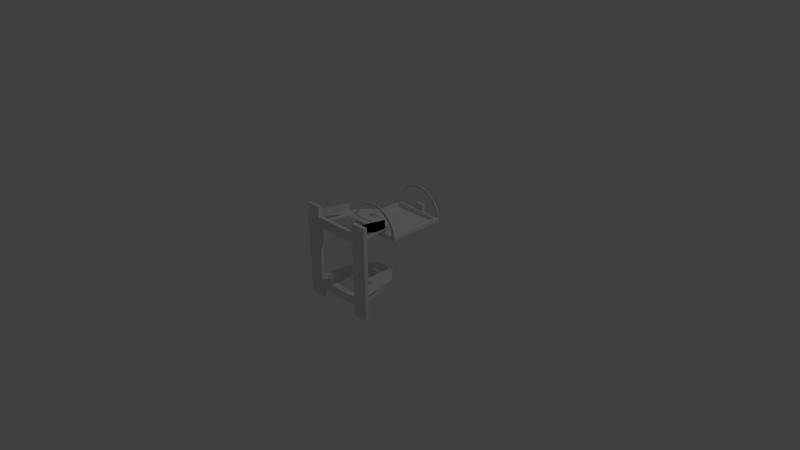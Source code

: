 # Source: Challenge_ICRA_2016.blend  (saved by Blender 2.69.0; exported with 4.5.12 LTS)
import bpy
from mathutils import Matrix  # noqa: F401  (used for matrix-valued properties, if any)

bpy.ops.wm.read_factory_settings(use_empty=True)
scene = bpy.context.scene
scene.name = 'Scene'

# ---- collections
col_collection_1 = bpy.data.collections.new('Collection 1'); scene.collection.children.link(col_collection_1)

# ---- world
world_world = bpy.data.worlds.new('World'); scene.world = world_world
world_world.color = (0.05088, 0.05088, 0.05088)
world_world.use_sun_shadow = False
world_world.sun_shadow_jitter_overblur = 0.0
world_world.cycles.sampling_method = 'MANUAL'
world_world.cycles.sample_map_resolution = 256

# ---- cameras
cam_camera = bpy.data.cameras.new('Camera')
cam_camera.clip_end = 100.0
cam_camera.lens = 35.0
cam_camera.sensor_width = 32.0
cam_camera.sensor_height = 18.0
cam_camera.ortho_scale = 7.314
cam_camera.dof.focus_distance = 0.0
cam_camera.dof.aperture_fstop = 128.0

# ---- lights
light_lamp = bpy.data.lights.new('Lamp', 'POINT')
light_lamp.transmission_factor = 0.0
light_lamp.cutoff_distance = 30.0
light_lamp.energy = 100.0
light_lamp.shadow_buffer_clip_start = 1.001
light_lamp.shadow_soft_size = 0.1
light_lamp.shadow_maximum_resolution = 0.006
light_lamp.use_absolute_resolution = True
light_lamp.cycles.use_multiple_importance_sampling = False

# ---- meshes
me_cube_006 = bpy.data.meshes.new('Cube.006')
me_cube_006.from_pydata([(0.6609, 0.1237, -126.7), (0.646, 0.1237, -126.7), (0.646, -0.1354, -126.7), (0.6609, -0.1401, -126.7), (0.6609, 0.0239, -142.2), (0.6609, 0.1212, -141.3), (0.6609, 0.1237, -141.4), (0.646, 0.1237, -141.4), (0.646, 0.02656, -142.3), (0.646, 0.1208, -141.4), (0.646, 0.1189, -141.4), (0.646, 0.1189, -141.4), (0.646, -0.9396, -140.6), (0.6609, -0.9396, -140.5), (0.6609, 0.1214, -141.4), (0.6609, -0.9396, -151.5), (0.646, -0.9396, -151.6), (0.6543, 0.1189, -141.4), (0.6517, 0.121, -141.4), (-0.6616, 0.2602, -125.7), (-0.685, 0.2602, -125.7), (-0.685, -0.03588, -125.7), (-0.6616, -0.04124, -125.7), (-0.6616, 0.1462, -145.4), (-0.6616, 0.2573, -144.2), (-0.6616, 0.2602, -144.3), (-0.685, 0.2602, -144.3), (-0.685, 0.1492, -145.5), (-0.685, 0.2569, -144.3), (-0.685, 0.2548, -144.3), (-0.685, 0.2548, -144.4), (-0.685, -0.955, -143.3), (-0.6616, -0.955, -143.2), (-0.6616, 0.2576, -144.3), (-0.6616, -0.955, -157.2), (-0.685, -0.955, -157.3), (-0.672, 0.2548, -144.3), (-0.6761, 0.2571, -144.3), (-0.684, 0.1995, 0.6723), (-0.6606, 0.1995, 0.6723), (-0.6606, -0.0966, 0.6723), (-0.684, -0.102, 0.6723), (-0.684, 0.08544, 20.35), (-0.684, 0.1966, 19.16), (-0.684, 0.1995, 19.25), (-0.6606, 0.1995, 19.25), (-0.6606, 0.08848, 20.46), (-0.6606, 0.1962, 19.25), (-0.6606, 0.1941, 19.25), (-0.6606, 0.1941, 19.33), (-0.6606, -1.016, 18.24), (-0.684, -1.016, 18.14), (-0.684, 0.1968, 19.25), (-0.684, -1.016, 32.11), (-0.6606, -1.016, 32.25), (-0.6736, 0.1941, 19.25), (-0.6695, 0.1964, 19.25), (0.6727, 0.192, 0.6724), (0.6961, 0.192, 0.6724), (0.6961, -0.1041, 0.6724), (0.6727, -0.1095, 0.6724), (0.6727, 0.07794, 20.35), (0.6727, 0.1891, 19.16), (0.6727, 0.192, 19.25), (0.6961, 0.192, 19.25), (0.6961, 0.08098, 20.46), (0.6961, 0.1887, 19.25), (0.6961, 0.1866, 19.25), (0.6961, 0.1866, 19.33), (0.6961, -1.023, 18.24), (0.6727, -1.023, 18.14), (0.6727, 0.1893, 19.25), (0.6727, -1.023, 32.11), (0.6961, -1.023, 32.25), (0.6831, 0.1866, 19.25), (0.6872, 0.1889, 19.25), (0.6727, 0.192, 0.6724), (0.6961, 0.192, 0.6724), (0.6961, -0.1041, 0.6724), (0.6727, -0.1095, 0.6724), (0.6727, 0.07794, 20.35), (0.6727, 0.1891, 19.16), (0.6727, 0.192, 19.25), (0.6961, 0.192, 19.25), (0.6961, 0.08098, 20.46), (0.6961, 0.1887, 19.25), (0.6961, 0.1866, 19.25), (0.6961, 0.1866, 19.33), (0.6961, -1.023, 18.24), (0.6727, -1.023, 18.14), (0.6727, 0.1893, 19.25), (0.6727, -1.023, 32.11), (0.6961, -1.023, 32.25), (0.6831, 0.1866, 19.25), (0.6872, 0.1889, 19.25), (-1.047, -1.039, -163.1), (-1.047, -1.039, 38.59), (-1.047, -0.9126, 38.59), (-1.047, -0.9126, -163.1), (-0.6238, -1.039, 17.56), (-0.6238, -1.039, -141.9), (-0.6238, -1.039, 38.59), (-0.6238, -0.9126, 38.59), (-0.6238, -0.9126, 17.56), (-0.6238, -0.9126, -163.1), (-0.6238, -1.039, -163.1), (-0.6223, -1.039, -2.434), (-0.4638, -1.039, -2.434), (0.6528, -1.039, -141.9), (0.5103, -1.039, -124.1), (-0.6223, -1.039, -124.1), (0.6528, -0.9126, 17.56), (0.4647, -0.9126, -2.434), (-0.6223, -0.9126, -118.0), (-0.6223, -0.9126, -2.434), (-0.6238, -0.9126, -141.9), (0.6528, -0.9126, -141.9), (0.6543, -1.039, -124.1), (1.081, -1.039, -163.1), (0.6543, -1.039, -117.9), (-0.4352, -1.039, -2.434), (0.6528, -1.039, 17.56), (0.4927, -0.9126, -2.434), (-0.6223, -0.9126, -124.1), (-0.4814, -0.9126, -124.1), (0.6528, -0.9126, -124.1), (0.6528, -0.9126, -163.1), (0.6528, -1.039, -163.1), (0.6543, -1.039, -2.434), (0.6528, -1.039, 38.59), (0.6528, -0.9126, 38.59), (0.6528, -0.9126, -2.434), (1.081, -0.9126, 38.59), (1.081, -0.9126, -163.1), (0.6543, -0.9126, -2.434), (0.6543, -0.9126, -124.1), (1.081, -1.039, 38.59), (-0.2765, 0.9766, -125.3), (0.2218, 0.9766, -125.3), (0.2218, 0.9766, -127.3), (-0.2765, 0.9766, -127.3), (-0.4127, 0.82, -127.3), (-0.4127, 0.82, -125.3), (0.5714, 0.5749, -125.3), (0.5714, 0.5749, -127.3), (-0.6321, 0.5678, -127.3), (-0.6321, 0.5678, -125.3), (0.5765, 0.5691, -125.3), (0.04357, 0.6722, -125.3), (0.01414, 0.6803, -125.3), (0.04357, 0.6722, -127.3), (0.01414, 0.6803, -127.3), (-0.6698, 0.5246, -127.3), (-0.6698, 0.5246, -125.3), (-0.2212, 0.5985, -125.3), (-0.2179, 0.6158, -125.3), (-0.2212, 0.5985, -127.3), (-0.2179, 0.6158, -127.3), (0.5765, 0.5691, -127.3), (0.6324, 0.3642, -125.3), (0.6444, 0.274, -125.3), (0.06936, 0.6611, -125.3), (-0.01779, 0.6854, -125.3), (-0.01779, 0.6854, -127.3), (0.06936, 0.6611, -127.3), (-0.08337, -0.0327, -127.3), (-0.0316, -0.0327, -127.3), (-0.6785, 0.5145, -125.3), (-0.6785, 0.5145, -127.3), (-0.08337, -0.0327, -125.3), (-0.0316, -0.0327, -125.3), (-0.2083, 0.6324, -125.3), (-0.2179, 0.5812, -125.3), (-0.2179, 0.5812, -127.3), (-0.2083, 0.6324, -127.3), (0.6324, 0.3642, -127.3), (0.6444, 0.274, -127.3), (0.7953, -0.8596, -127.3), (0.1063, 0.6324, -125.3), (0.09053, 0.6477, -125.3), (-0.05099, 0.6871, -125.3), (-0.05099, 0.6871, -127.3), (0.09053, 0.6477, -127.3), (-0.7128, 0.345, -127.3), (-0.2906, -0.0327, -127.3), (0.521, -0.5853, -127.3), (0.3707, -0.0327, -127.3), (0.4556, -0.3511, -127.3), (-0.7014, 0.4307, -125.3), (-0.7128, 0.345, -125.3), (-0.7014, 0.4307, -127.3), (0.5253, -0.5896, -125.3), (0.7953, -0.8596, -125.3), (0.3707, -0.0327, -125.3), (0.3891, -0.1014, -125.3), (-0.2906, -0.0327, -125.3), (-0.1925, 0.6477, -125.3), (-0.2083, 0.5646, -125.3), (-0.2083, 0.5646, -127.3), (-0.1925, 0.6477, -127.3), (0.01414, 0.5166, -127.3), (-0.01779, 0.5116, -127.3), (0.7966, -0.8689, -125.3), (0.1159, 0.6158, -125.3), (0.1063, 0.6324, -127.3), (-0.0842, 0.6854, -125.3), (-0.0842, 0.6854, -127.3), (-0.5129, -0.0327, -127.3), (-0.895, -1.023, -127.3), (-0.6263, -0.4147, -127.3), (0.5855, -0.8163, -127.3), (0.5855, -0.8163, -127.3), (0.8171, -1.023, -127.3), (-0.2028, -0.8038, -127.3), (-0.7392, -0.7855, -127.3), (-0.1456, 0.5248, -127.3), (-0.1161, 0.5166, -127.3), (0.5293, -0.6149, -127.3), (0.7966, -0.8689, -127.3), (-0.895, -1.023, -125.3), (-0.0842, 0.5116, -125.3), (-0.1161, 0.5166, -125.3), (0.5335, -0.619, -125.3), (0.8171, -1.023, -125.3), (0.5875, -0.8181, -125.3), (-0.5129, -0.0327, -125.3), (-0.6655, -0.5468, -125.3), (0.08921, -0.8102, -125.3), (-0.7371, -0.782, -125.3), (-0.1714, 0.6611, -125.3), (-0.1925, 0.5492, -125.3), (-0.1925, 0.5492, -127.3), (-0.1714, 0.6611, -127.3), (0.04357, 0.5248, -127.3), (-0.05099, 0.5099, -127.3), (-0.01779, 0.5116, -125.3), (0.01414, 0.5166, -125.3), (0.1192, 0.5985, -125.3), (0.1159, 0.6158, -127.3), (-0.1161, 0.6803, -125.3), (-0.1161, 0.6803, -127.3), (-0.0842, 0.5116, -127.3), (-0.1714, 0.5358, -127.3), (-0.1456, 0.5248, -125.3), (-0.05099, 0.5099, -125.3), (0.5891, -0.8181, -125.3), (-0.1456, 0.6722, -125.3), (-0.1714, 0.5358, -125.3), (-0.1456, 0.6722, -127.3), (0.06936, 0.5358, -127.3), (0.04357, 0.5248, -125.3), (0.1159, 0.5812, -125.3), (0.1192, 0.5985, -127.3), (0.09053, 0.5492, -127.3), (0.06936, 0.5358, -125.3), (0.1063, 0.5646, -125.3), (0.1159, 0.5812, -127.3), (0.1063, 0.5646, -127.3), (0.09053, 0.5492, -125.3), (-0.2356, 1.0, 1.0), (0.2627, 1.0, 1.0), (0.2627, 1.0, -1.0), (-0.2356, 1.0, -1.0), (-0.3718, 0.8435, -1.0), (-0.3718, 0.8435, 1.0), (0.6123, 0.5983, 1.0), (0.6123, 0.5983, -1.0), (-0.5913, 0.5913, -1.0), (-0.5913, 0.5913, 1.0), (0.6173, 0.5925, 1.0), (0.09321, 0.5989, 1.0), (0.6853, 0.2974, 1.0), (0.6853, 0.2974, -1.0), (0.09321, 0.5989, -1.0), (-0.6289, 0.548, -1.0), (-0.6289, 0.548, 1.0), (-0.1941, 0.5189, 1.0), (-0.1974, 0.5362, 1.0), (-0.1941, 0.5189, -1.0), (-0.1974, 0.5362, -1.0), (0.6173, 0.5925, -1.0), (0.6733, 0.3877, 1.0), (0.1144, 0.5855, 1.0), (0.06741, 0.6099, 1.0), (0.06741, 0.6099, -1.0), (0.6733, 0.3877, -1.0), (0.1144, 0.5855, -1.0), (-0.1116, 0.05635, -1.0), (-0.05855, 0.05855, -1.0), (-0.6377, 0.538, 1.0), (-0.6377, 0.538, -1.0), (-0.03008, -0.02107, 1.0), (0.01903, -0.01903, 1.0), (-0.1941, 0.5535, 1.0), (-0.1844, 0.5023, 1.0), (-0.1844, 0.5023, -1.0), (-0.1941, 0.5535, -1.0), (0.8362, -0.8362, -1.0), (0.1301, 0.5701, 1.0), (0.03798, 0.6181, 1.0), (0.03798, 0.6181, -1.0), (0.1301, 0.5701, -1.0), (-0.672, 0.3684, -1.0), (-0.3137, 0.04795, -1.0), (-0.1687, 0.487, -1.0), (0.1501, 0.06722, -1.0), (-0.1781, 0.4962, -1.0), (-0.6606, 0.4541, 1.0), (-0.672, 0.3684, 1.0), (-0.6606, 0.4541, -1.0), (0.2096, -0.01111, 1.0), (-0.1687, 0.487, 1.0), (-0.1781, 0.4962, 1.0), (-0.2273, -0.02927, 1.0), (-0.1844, 0.5701, 1.0), (-0.1844, 0.5701, -1.0), (0.5991, -0.4691, -1.0), (0.4308, 0.07889, -1.0), (0.2501, 0.07138, -1.0), (0.006054, 0.4493, -1.0), (0.01757, 0.4511, -1.0), (0.4936, -0.131, -1.0), (0.8362, -0.8362, 1.0), (0.8374, -0.8455, 1.0), (0.1398, 0.5535, 1.0), (0.006054, 0.6231, 1.0), (0.006054, 0.6231, -1.0), (0.1398, 0.5535, -1.0), (0.5224, -0.6998, -1.0), (0.858, -1.0, -1.0), (-0.8541, -1.0, -1.0), (-0.4523, 0.04219, -1.0), (-0.5694, -0.401, -1.0), (0.004138, -0.7131, -1.0), (-0.6556, -0.718, -1.0), (-0.1475, 0.4736, -1.0), (0.1574, 0.06753, -1.0), (-0.8541, -1.0, 1.0), (0.2163, -0.01084, 1.0), (-0.1475, 0.4736, 1.0), (0.858, -1.0, 1.0), (0.5243, -0.7015, 1.0), (-0.3365, -0.0338, 1.0), (0.2962, -0.7074, 1.0), (-0.4726, -0.03481, 1.0), (-0.6536, -0.7144, 1.0), (-0.6048, -0.5347, 1.0), (-0.1687, 0.5855, 1.0), (-0.1687, 0.5855, -1.0), (0.01757, 0.4511, 1.0), (0.03798, 0.4544, -1.0), (0.6076, -0.4963, -1.0), (0.2265, 0.0704, -1.0), (-0.02715, 0.4476, -1.0), (0.8374, -0.8455, -1.0), (0.6052, -0.4785, 1.0), (0.006054, 0.4493, 1.0), (0.3009, -0.007319, 1.0), (0.4561, -0.0008696, 1.0), (0.6627, -0.6627, 1.0), (0.6701, -0.6865, 1.0), (0.1431, 0.5362, 1.0), (-0.02715, 0.6248, 1.0), (-0.02715, 0.6248, -1.0), (0.1431, 0.5362, -1.0), (0.67, -0.6961, -1.0), (0.6656, -0.6822, -1.0), (-0.1217, 0.4626, -1.0), (0.1693, 0.06802, -1.0), (0.2271, -0.01039, 1.0), (-0.1217, 0.4626, 1.0), (0.6736, -0.6977, 1.0), (-0.1475, 0.5989, 1.0), (-0.1475, 0.5989, -1.0), (0.06741, 0.4626, -1.0), (0.6145, -0.5183, -1.0), (0.2045, 0.06949, -1.0), (-0.06036, 0.4493, -1.0), (-0.02715, 0.4476, 1.0), (0.6581, -0.6581, -1.0), (0.6135, -0.5051, 1.0), (0.03798, 0.4544, 1.0), (0.2794, -0.008214, 1.0), (0.6336, -0.5694, 1.0), (0.1398, 0.5189, 1.0), (-0.06036, 0.6231, 1.0), (-0.06036, 0.6231, -1.0), (0.1398, 0.5189, -1.0), (-0.09229, 0.4544, -1.0), (0.1852, 0.06868, -1.0), (-0.09229, 0.4544, 1.0), (0.2416, -0.009783, 1.0), (-0.1217, 0.6099, 1.0), (-0.1217, 0.6099, -1.0), (0.09321, 0.4736, -1.0), (0.06741, 0.4626, 1.0), (0.6198, -0.5355, -1.0), (-0.06036, 0.4493, 1.0), (0.6282, -0.5623, -1.0), (0.6202, -0.5265, 1.0), (0.2593, -0.009048, 1.0), (0.632, -0.5643, 1.0), (0.1301, 0.5023, 1.0), (-0.09229, 0.6181, 1.0), (-0.09229, 0.6181, -1.0), (0.1301, 0.5023, -1.0), (0.1144, 0.487, -1.0), (0.09321, 0.4736, 1.0), (0.6238, -0.5483, -1.0), (0.6266, -0.5571, -1.0), (0.6254, -0.5432, 1.0), (0.6293, -0.5557, 1.0), (0.1144, 0.487, 1.0), (-0.4523, 0.04219, 0.7013), (0.4308, 0.07889, 0.7013)], [], [(0, 1, 2, 3), (1, 0, 6, 7), (15, 13, 12, 16), (16, 12, 2, 8), (9, 1, 7), (8, 10, 11), (8, 2, 1, 10), (1, 9, 10), (3, 13, 15, 4), (6, 0, 5, 14), (0, 3, 4, 5), (3, 2, 12, 13), (4, 16, 8, 5), (4, 15, 16), (17, 18, 5), (5, 8, 17), (8, 11, 17), (14, 5, 18), (9, 18, 17, 10), (9, 7, 6, 18), (6, 14, 18), (17, 11, 10), (19, 20, 21, 22), (20, 19, 25, 26), (34, 32, 31, 35), (35, 31, 21, 27), (28, 20, 26), (27, 29, 30), (27, 21, 20, 29), (20, 28, 29), (22, 32, 34, 23), (25, 19, 24, 33), (19, 22, 23, 24), (22, 21, 31, 32), (23, 35, 27, 24), (23, 34, 35), (36, 37, 24), (24, 27, 36), (27, 30, 36), (33, 24, 37), (28, 37, 36, 29), (28, 26, 25, 37), (25, 33, 37), (36, 30, 29), (38, 39, 40, 41), (39, 38, 44, 45), (53, 51, 50, 54), (54, 50, 40, 46), (47, 39, 45), (46, 48, 49), (46, 40, 39, 48), (39, 47, 48), (41, 51, 53, 42), (44, 38, 43, 52), (38, 41, 42, 43), (41, 40, 50, 51), (42, 54, 46, 43), (42, 53, 54), (55, 56, 43), (43, 46, 55), (46, 49, 55), (52, 43, 56), (47, 56, 55, 48), (47, 45, 44, 56), (44, 52, 56), (55, 49, 48), (57, 58, 59, 60), (58, 57, 63, 64), (72, 70, 69, 73), (73, 69, 59, 65), (66, 58, 64), (65, 67, 68), (65, 59, 58, 67), (58, 66, 67), (60, 70, 72, 61), (63, 57, 62, 71), (57, 60, 61, 62), (60, 59, 69, 70), (61, 73, 65, 62), (61, 72, 73), (74, 75, 62), (62, 65, 74), (65, 68, 74), (71, 62, 75), (66, 75, 74, 67), (66, 64, 63, 75), (63, 71, 75), (74, 68, 67), (76, 77, 78, 79), (77, 76, 82, 83), (91, 89, 88, 92), (92, 88, 78, 84), (85, 77, 83), (84, 86, 87), (84, 78, 77, 86), (77, 85, 86), (79, 89, 91, 80), (82, 76, 81, 90), (76, 79, 80, 81), (79, 78, 88, 89), (80, 92, 84, 81), (80, 91, 92), (93, 94, 81), (81, 84, 93), (84, 87, 93), (90, 81, 94), (85, 94, 93, 86), (85, 83, 82, 94), (82, 90, 94), (93, 87, 86), (95, 96, 97, 98), (103, 114, 113, 98), (103, 111, 112, 114), (122, 111, 131), (116, 115, 124, 125), (115, 98, 113, 123), (123, 124, 115), (112, 111, 122), (133, 135, 134, 132), (133, 116, 125, 135), (131, 111, 132, 134), (115, 104, 98), (133, 126, 116), (97, 102, 103, 98), (111, 130, 132), (133, 132, 136, 118), (118, 128, 119), (118, 121, 128), (121, 99, 120, 128), (136, 129, 121, 118), (100, 110, 106, 99), (100, 108, 109, 110), (106, 107, 99), (120, 99, 107), (118, 119, 117), (117, 109, 108, 118), (95, 100, 99, 96), (108, 127, 118), (95, 105, 100), (101, 96, 99), (118, 127, 126, 133), (105, 95, 98, 104), (129, 136, 132, 130), (101, 102, 97, 96), (99, 103, 102, 101), (111, 121, 129, 130), (103, 99, 121, 111), (104, 115, 100, 105), (127, 108, 116, 126), (115, 116, 108, 100), (113, 114, 110, 123), (114, 106, 110), (135, 117, 119, 128), (128, 134, 135), (109, 135, 125, 124), (124, 123, 110, 109), (109, 117, 135), (120, 112, 122, 131), (107, 114, 112, 120), (134, 128, 120, 131), (107, 106, 114), (137, 138, 139, 140), (208, 212, 223, 219), (141, 140, 139, 144), (144, 158, 175, 176), (240, 248, 141), (141, 206, 240), (141, 181, 206), (141, 163, 181), (141, 151, 163), (141, 144, 150, 151), (248, 232, 141), (144, 164, 150), (144, 182, 164), (144, 204, 182), (144, 238, 204), (144, 252, 238), (144, 256, 252), (144, 257, 256), (144, 253, 257), (144, 249, 253), (144, 233, 249), (144, 200, 233), (176, 201, 200, 144), (232, 199, 141), (176, 234, 201), (176, 241, 234), (176, 216, 241), (176, 145, 215, 216), (199, 174, 141), (145, 242, 215), (145, 231, 242), (145, 198, 231), (145, 173, 198), (174, 157, 141), (156, 145, 141, 157), (145, 156, 173), (185, 187, 186, 176), (166, 145, 176, 186), (176, 177, 185), (177, 218, 217, 185), (145, 166, 165, 152), (190, 168, 152, 183), (218, 212, 211, 217), (183, 152, 165, 184), (208, 214, 213), (208, 207, 209, 214), (210, 212, 208, 213), (210, 211, 212), (208, 183, 207), (183, 184, 207), (138, 137, 142, 143), (159, 147, 143, 160), (221, 243, 146), (146, 160, 220, 221), (243, 247, 146), (160, 244, 220), (160, 235, 244), (160, 236, 235), (160, 250, 236), (160, 254, 250), (160, 258, 254), (160, 255, 258), (160, 251, 255), (160, 237, 251), (160, 203, 237), (160, 178, 203), (143, 179, 178, 160), (247, 230, 146), (143, 161, 179), (143, 148, 161), (142, 149, 148, 143), (230, 197, 146), (142, 162, 149), (142, 180, 162), (142, 205, 180), (142, 239, 205), (142, 246, 239), (142, 229, 246), (142, 196, 229), (142, 171, 196), (197, 172, 146), (142, 155, 171), (142, 146, 154, 155), (172, 154, 146), (193, 194, 191, 160), (160, 146, 170, 193), (191, 192, 160), (192, 191, 222, 202), (146, 153, 169, 170), (153, 167, 188, 189), (202, 245, 224, 223), (202, 222, 245), (169, 153, 189, 195), (219, 228, 226, 225), (219, 223, 224, 227), (225, 189, 219), (225, 195, 189), (219, 227, 228), (159, 175, 158, 147), (190, 188, 167, 168), (144, 138, 143, 147), (144, 139, 138), (147, 158, 144), (142, 141, 145, 146), (145, 152, 153, 146), (137, 140, 141, 142), (152, 168, 167, 153), (177, 160, 192, 202), (176, 159, 160, 177), (202, 223, 218, 177), (223, 212, 218), (176, 175, 159), (183, 219, 189, 188), (183, 208, 219), (188, 190, 183), (181, 163, 162, 180), (163, 151, 149, 162), (151, 150, 148, 149), (150, 164, 161, 148), (164, 182, 179, 161), (182, 204, 178, 179), (204, 238, 203, 178), (238, 252, 237, 203), (256, 251, 237, 252), (255, 251, 256, 257), (258, 255, 257, 253), (249, 254, 258, 253), (233, 250, 254, 249), (200, 236, 250, 233), (201, 235, 236, 200), (234, 244, 235, 201), (241, 220, 244, 234), (216, 221, 220, 241), (215, 243, 221, 216), (242, 247, 243, 215), (231, 230, 247, 242), (198, 197, 230, 231), (173, 172, 197, 198), (156, 154, 172, 173), (157, 155, 154, 156), (174, 171, 155, 157), (174, 199, 196, 171), (199, 232, 229, 196), (232, 248, 246, 229), (248, 240, 239, 246), (180, 205, 206, 181), (240, 206, 205, 239), (209, 225, 226, 214), (209, 207, 225), (226, 228, 214), (169, 184, 165, 166), (166, 193, 170, 169), (195, 207, 184, 169), (166, 186, 193), (195, 225, 207), (194, 186, 187, 191), (191, 185, 217, 211), (191, 187, 185), (211, 210, 222, 191), (194, 193, 186), (210, 245, 222), (213, 227, 224, 210), (224, 245, 210), (213, 214, 228, 227), (259, 260, 261, 262), (330, 329, 340, 337), (263, 262, 261, 266), (266, 280, 285, 272), (278, 267, 263, 279), (263, 315, 296), (263, 348, 315), (263, 373, 348), (263, 393, 373), (263, 404, 393), (263, 386, 404), (263, 363, 386), (263, 326, 363), (263, 300, 326), (263, 284, 300), (263, 273, 284), (266, 272, 273, 263), (272, 301, 286), (272, 327, 301), (272, 364, 327), (272, 387, 364), (272, 405, 387), (272, 406, 405), (272, 394, 406), (272, 374, 394), (272, 350, 374), (263, 296, 279), (278, 295, 267), (272, 320, 350), (295, 306, 267), (272, 286, 273), (376, 377, 353, 352), (297, 375, 351), (389, 388, 377, 376), (297, 396, 375), (297, 408, 396), (368, 367, 388, 389), (297, 409, 408), (336, 335, 367, 368), (319, 318, 352, 353), (316, 297, 351), (297, 398, 409), (305, 304, 335, 336), (297, 379, 398), (288, 306, 304, 305), (288, 267, 306), (316, 321, 317, 272), (317, 319, 320, 272), (317, 318, 319), (272, 297, 316), (297, 354, 366, 379), (267, 288, 287, 274), (309, 290, 274, 302), (366, 354, 365), (354, 329, 328, 365), (302, 274, 287, 303), (330, 331, 332, 334), (328, 329, 330, 333), (330, 302, 331), (302, 303, 331), (334, 333, 330), (260, 259, 264, 265), (281, 269, 265, 271), (407, 395, 271), (271, 412, 407), (271, 402, 412), (271, 384, 402), (271, 361, 384), (271, 324, 361), (271, 298, 324), (271, 282, 298), (271, 270, 282), (265, 264, 270, 271), (264, 299, 283), (264, 325, 299), (264, 362, 325), (264, 385, 362), (264, 403, 385), (264, 392, 403), (264, 372, 392), (264, 347, 372), (264, 314, 347), (264, 293, 314), (264, 277, 293), (264, 268, 276, 277), (395, 381, 271), (268, 294, 276), (381, 349, 271), (268, 312, 294), (264, 283, 270), (322, 411, 401), (370, 339, 338, 369), (322, 410, 411), (390, 370, 369, 391), (322, 399, 410), (397, 390, 391, 400), (378, 397, 400, 382), (322, 380, 399), (356, 378, 382, 357), (322, 355, 380), (383, 322, 401), (339, 311, 310, 338), (359, 322, 383), (312, 268, 292, 311), (292, 310, 311), (271, 358, 355, 322), (349, 356, 357, 358), (271, 349, 358), (322, 359, 360, 323), (268, 275, 291, 292), (275, 289, 307, 308), (323, 360, 371), (341, 340, 323, 371), (291, 275, 308, 313), (345, 346, 344, 337), (337, 343, 345), (344, 308, 337), (342, 313, 308, 344), (337, 340, 341, 343), (281, 285, 280, 269), (309, 307, 289, 290), (266, 260, 265, 269), (266, 261, 260), (269, 280, 266), (264, 263, 267, 268), (275, 268, 267, 274), (259, 262, 263, 264), (274, 290, 289, 275), (297, 271, 322, 323), (272, 281, 271, 297), (323, 340, 354, 297), (340, 329, 354), (272, 285, 281), (302, 337, 308, 307), (302, 330, 337), (307, 309, 302), (326, 325, 362, 363), (300, 299, 325, 326), (284, 283, 299, 300), (284, 273, 270, 283), (286, 282, 270, 273), (301, 298, 282, 286), (327, 324, 298, 301), (364, 361, 324, 327), (384, 361, 364, 387), (402, 384, 387, 405), (412, 402, 405, 406), (407, 412, 406, 394), (374, 395, 407, 394), (381, 395, 374, 350), (320, 319, 349, 350), (319, 356, 349), (349, 381, 350), (378, 356, 319, 353), (397, 378, 353, 377), (390, 397, 377, 388), (370, 390, 388, 367), (339, 370, 367, 335), (311, 339, 335, 304), (306, 295, 312, 311), (295, 294, 312), (311, 304, 306), (276, 294, 295, 278), (277, 276, 278, 279), (296, 293, 277, 279), (315, 314, 293, 296), (348, 347, 314, 315), (373, 372, 347, 348), (393, 392, 372, 373), (404, 403, 392, 393), (385, 386, 363, 362), (386, 385, 403, 404), (332, 344, 346, 334), (331, 413, 344, 332), (346, 345, 334), (303, 376, 352), (303, 389, 376), (303, 368, 389), (303, 287, 336, 368), (287, 288, 305, 336), (318, 413, 303, 352), (318, 317, 414, 413), (413, 331, 303), (321, 358, 414, 317), (375, 396, 401, 411), (411, 410, 351, 375), (399, 380, 351, 410), (408, 409, 359, 383), (396, 408, 383, 401), (398, 379, 359, 409), (355, 358, 316, 351), (358, 321, 316), (380, 355, 351), (366, 360, 359, 379), (365, 371, 360, 366), (328, 343, 341, 365), (333, 345, 343, 328), (341, 371, 365), (333, 334, 345), (369, 310, 291), (291, 413, 391, 369), (413, 414, 382, 391), (382, 400, 391), (310, 292, 291), (313, 342, 413, 291), (369, 338, 310), (414, 358, 357, 382), (342, 344, 413)])
me_cube_006.use_remesh_preserve_volume = False
me_cube_006.use_remesh_preserve_attributes = False
me_cube_006.use_mirror_vertex_groups = False
me_cube_006.update()
me_cube_005 = bpy.data.meshes.new('Cube.005')
me_cube_005.from_pydata([(-0.5529, 0.6514, -1.0), (-0.4216, 0.7332, -1.0), (-0.4179, 0.637, -1.0), (-0.5529, 0.6503, -1.0), (-0.5529, 0.6514, 1.0), (-0.5529, 0.6503, 1.0), (-0.5529, 0.7461, -1.0), (-0.3745, 0.6238, -1.0), (-0.4179, 0.637, 1.0), (-0.5529, 0.7461, 1.0), (-0.4216, 0.7332, 1.0), (-0.318, 0.6067, -1.0), (-0.3745, 0.6238, 1.0), (-0.2757, 0.6889, 1.0), (-0.2757, 0.6889, -1.0), (-0.2865, 0.5972, -1.0), (-0.2913, 0.5986, -1.0), (-0.318, 0.6067, 1.0), (-0.1412, 0.6171, 1.0), (-0.1412, 0.6171, -1.0), (-0.1655, 0.5325, -1.0), (-0.2913, 0.5986, 1.0), (-0.2865, 0.5972, 1.0), (-0.1655, 0.5325, 1.0), (0.0734, 0.4025, 1.0), (-0.02333, 0.5203, 1.0), (-0.02333, 0.5203, -1.0), (0.0734, 0.4025, -1.0), (-0.1371, 0.5091, 1.0), (-0.05945, 0.4454, 1.0), (-0.05945, 0.4454, -1.0), (-0.1371, 0.5091, -1.0), (-0.1507, 0.5203, -1.0), (-0.1507, 0.5203, 1.0), (-0.0475, 0.4309, 1.0), (0.1453, 0.268, 1.0), (0.1453, 0.268, -1.0), (-0.0475, 0.4308, -1.0), (-0.02174, 0.3995, 1.0), (0.1895, 0.1221, 1.0), (0.1895, 0.1221, -1.0), (0.1321, 0.087, -1.0), (0.1895, -0.1814, -1.0), (0.1895, -0.1814, 1.0), (-0.02174, 0.3995, -1.0), (-0.001819, 0.3752, 1.0), (0.2045, -0.02963, 1.0), (0.2045, -0.02963, -1.0), (0.144, -0.03356, -1.0), (0.1228, 0.1178, -1.0), (0.1292, 0.0967, -1.0), (0.1321, 0.087, 1.0), (-0.00181, 0.3752, -1.0), (0.0276, 0.3393, 1.0), (0.1451, -0.04482, -1.0), (0.1397, 0.009938, -1.0), (0.1292, 0.0967, 1.0), (0.1228, 0.1178, 1.0), (0.1116, 0.1547, -1.0), (0.1451, -0.04482, 1.0), (0.144, -0.03356, 1.0), (0.0276, 0.3393, -1.0), (0.0528, 0.2922, 1.0), (0.08463, 0.2326, 1.0), (0.1453, -0.3273, 1.0), (0.1453, -0.3273, -1.0), (0.1456, -0.04956, -1.0), (0.1397, 0.009914, 1.0), (0.1116, 0.1547, 1.0), (0.09229, 0.2183, -1.0), (0.1456, -0.04956, 1.0), (0.05279, 0.2922, -1.0), (0.06836, 0.2631, 1.0), (0.09229, 0.2183, 1.0), (0.0734, -0.4617, 1.0), (0.0734, -0.4617, -1.0), (0.1321, -0.1861, 1.0), (0.1321, -0.1861, -1.0), (0.1326, -0.1814, -1.0), (0.08463, 0.2327, -1.0), (0.1326, -0.1814, 1.0), (0.06836, 0.2631, -1.0), (-0.02333, -0.5796, 1.0), (-0.02333, -0.5796, -1.0), (0.0276, -0.4385, -1.0), (0.06473, -0.369, -1.0), (0.1318, -0.1871, 1.0), (0.09229, -0.3174, 1.0), (0.09229, -0.3174, -1.0), (0.1318, -0.1871, -1.0), (-0.1412, -0.6763, 1.0), (-0.1412, -0.6763, -1.0), (-0.1655, -0.6316, -1.0), (-0.2757, -0.7482, -1.0), (-0.1655, -0.6316, 1.0), (-0.2757, -0.7482, 1.0), (0.006561, -0.4641, -1.0), (0.02112, -0.4464, -1.0), (0.0276, -0.4385, 1.0), (0.06474, -0.369, 1.0), (0.08594, -0.3293, -1.0), (0.08594, -0.3293, 1.0), (0.09051, -0.3208, 1.0), (0.09051, -0.3208, -1.0), (-0.2208, -0.6612, -1.0), (-0.05945, -0.5445, -1.0), (-0.1058, -0.5826, 1.0), (-0.2208, -0.6612, 1.0), (-0.01833, -0.4944, -1.0), (0.006562, -0.4641, 1.0), (0.02113, -0.4464, 1.0), (-0.4216, -0.7925, 1.0), (-0.4216, -0.7925, -1.0), (-0.2822, -0.6939, -1.0), (-0.2654, -0.685, -1.0), (-0.1308, -0.6031, -1.0), (-0.1058, -0.5826, -1.0), (-0.05945, -0.5445, 1.0), (-0.1308, -0.6031, 1.0), (-0.2822, -0.6939, 1.0), (-0.2654, -0.685, 1.0), (-0.01831, -0.4944, 1.0), (-0.5529, -0.8054, -1.0), (-0.5529, -0.8054, 1.0), (-0.4179, -0.7361, -1.0), (-0.2865, -0.6963, -1.0), (-0.2865, -0.6963, 1.0), (-0.4179, -0.7361, 1.0), (-0.08768, -0.5677, -1.0), (-0.08769, -0.5677, 1.0), (-0.5529, -0.75, -1.0), (-0.5529, -0.75, 1.0), (-0.5406, -0.7482, -1.0), (-0.5406, -0.7482, 1.0), (-0.5529, -0.7494, -1.0), (-0.5529, -0.7494, 1.0), (-0.5433, 0.6504, 133.2), (-0.4119, 0.7323, 133.2), (-0.4082, 0.6361, 133.2), (-0.5433, 0.6494, 133.2), (-0.5433, 0.6504, 135.2), (-0.5433, 0.6494, 135.2), (-0.5433, 0.7452, 133.2), (-0.3649, 0.6229, 133.2), (-0.4082, 0.6361, 135.2), (-0.5433, 0.7452, 135.2), (-0.4119, 0.7323, 135.2), (-0.3084, 0.6058, 133.2), (-0.3648, 0.6229, 135.2), (-0.266, 0.688, 135.2), (-0.266, 0.688, 133.2), (-0.2769, 0.5962, 133.2), (-0.2817, 0.5977, 133.2), (-0.3084, 0.6058, 135.2), (-0.1316, 0.6161, 135.2), (-0.1316, 0.6161, 133.2), (-0.1559, 0.5315, 133.2), (-0.2817, 0.5977, 135.2), (-0.2769, 0.5962, 135.2), (-0.1559, 0.5315, 135.2), (0.08301, 0.4016, 135.2), (-0.01371, 0.5194, 135.2), (-0.01371, 0.5194, 133.2), (0.08301, 0.4016, 133.2), (-0.1275, 0.5082, 135.2), (-0.04984, 0.4445, 135.2), (-0.04984, 0.4445, 133.2), (-0.1275, 0.5082, 133.2), (-0.1411, 0.5194, 133.2), (-0.1411, 0.5194, 135.2), (-0.03789, 0.4299, 135.2), (0.1549, 0.2671, 135.2), (0.1549, 0.2671, 133.2), (-0.03788, 0.4299, 133.2), (-0.01212, 0.3985, 135.2), (0.1991, 0.1212, 135.2), (0.1991, 0.1212, 133.2), (0.1417, 0.08608, 133.2), (0.1991, -0.1823, 133.2), (0.1991, -0.1823, 135.2), (-0.01212, 0.3985, 133.2), (0.007796, 0.3743, 135.2), (0.2141, -0.03055, 135.2), (0.2141, -0.03055, 133.2), (0.1536, -0.03448, 133.2), (0.1324, 0.1169, 133.2), (0.1388, 0.09578, 133.2), (0.1417, 0.08608, 135.2), (0.007805, 0.3743, 133.2), (0.03722, 0.3384, 135.2), (0.1547, -0.04573, 133.2), (0.1493, 0.009019, 133.2), (0.1388, 0.09578, 135.2), (0.1324, 0.1169, 135.2), (0.1212, 0.1538, 133.2), (0.1547, -0.04574, 135.2), (0.1536, -0.03448, 135.2), (0.03722, 0.3384, 133.2), (0.06242, 0.2913, 135.2), (0.09425, 0.2317, 135.2), (0.1549, -0.3282, 135.2), (0.1549, -0.3282, 133.2), (0.1552, -0.05048, 133.2), (0.1493, 0.008996, 135.2), (0.1212, 0.1538, 135.2), (0.1019, 0.2174, 133.2), (0.1552, -0.05048, 135.2), (0.06241, 0.2913, 133.2), (0.07797, 0.2622, 135.2), (0.1019, 0.2174, 135.2), (0.08301, -0.4627, 135.2), (0.08301, -0.4627, 133.2), (0.1417, -0.187, 135.2), (0.1417, -0.187, 133.2), (0.1422, -0.1823, 133.2), (0.09424, 0.2317, 133.2), (0.1422, -0.1823, 135.2), (0.07797, 0.2622, 133.2), (-0.01371, -0.5805, 135.2), (-0.01371, -0.5805, 133.2), (0.03722, -0.4394, 133.2), (0.07435, -0.3699, 133.2), (0.1415, -0.188, 135.2), (0.1019, -0.3184, 135.2), (0.1019, -0.3184, 133.2), (0.1415, -0.188, 133.2), (-0.1316, -0.6773, 135.2), (-0.1316, -0.6773, 133.2), (-0.1559, -0.6325, 133.2), (-0.266, -0.7491, 133.2), (-0.1559, -0.6325, 135.2), (-0.266, -0.7491, 135.2), (0.01618, -0.465, 133.2), (0.03074, -0.4473, 133.2), (0.03722, -0.4394, 135.2), (0.07436, -0.3699, 135.2), (0.09555, -0.3302, 133.2), (0.09555, -0.3302, 135.2), (0.1001, -0.3217, 135.2), (0.1001, -0.3217, 133.2), (-0.2112, -0.6621, 133.2), (-0.04984, -0.5455, 133.2), (-0.09621, -0.5835, 135.2), (-0.2112, -0.6621, 135.2), (-0.008712, -0.4953, 133.2), (0.01618, -0.465, 135.2), (0.03074, -0.4473, 135.2), (-0.4119, -0.7934, 135.2), (-0.4119, -0.7934, 133.2), (-0.2725, -0.6949, 133.2), (-0.2557, -0.6859, 133.2), (-0.1212, -0.604, 133.2), (-0.09621, -0.5835, 133.2), (-0.04984, -0.5455, 135.2), (-0.1212, -0.604, 135.2), (-0.2726, -0.6949, 135.2), (-0.2557, -0.6859, 135.2), (-0.008699, -0.4953, 135.2), (-0.5433, -0.8063, 133.2), (-0.5433, -0.8063, 135.2), (-0.4082, -0.737, 133.2), (-0.2769, -0.6972, 133.2), (-0.2769, -0.6972, 135.2), (-0.4082, -0.737, 135.2), (-0.07807, -0.5686, 133.2), (-0.07808, -0.5686, 135.2), (-0.5433, -0.751, 133.2), (-0.5433, -0.751, 135.2), (-0.531, -0.7491, 133.2), (-0.531, -0.7491, 135.2), (-0.5433, -0.7503, 133.2), (-0.5433, -0.7503, 135.2), (-0.6155, -0.8054, -1.033), (-0.6155, 0.7502, -1.033), (-0.6067, -0.8054, -1.033), (-0.6067, 0.7502, -1.033), (-0.6155, -0.8054, 126.2), (-0.6155, 0.7502, 126.2), (-0.6067, -0.8054, 126.2), (-0.6067, 0.7502, 126.2), (-0.5044, -0.8054, -1.033), (-0.5044, -0.8054, 8.057), (-0.5044, 0.7502, 8.057), (-0.5044, 0.7502, -1.033), (-0.6155, 0.7502, -1.033), (-0.6155, 0.7502, 8.057), (-0.6155, -0.8054, 8.057), (-0.6155, -0.8054, -1.033), (-0.5044, -0.8054, 126.2), (-0.5044, -0.8054, 135.3), (-0.5044, 0.7502, 135.3), (-0.5044, 0.7502, 126.2), (-0.6155, 0.7502, 126.2), (-0.6156, 0.7502, 135.3), (-0.6155, -0.8054, 135.3), (-0.6155, -0.8054, 126.2), (-0.6155, -0.6943, 126.2), (-0.5044, -0.6943, 126.2), (-0.5044, -0.6943, 8.057), (-0.6155, -0.6943, 8.057), (-0.5044, -0.8054, 126.2), (-0.5044, -0.8054, 8.057), (-0.6155, -0.8054, 126.2), (-0.6155, -0.8054, 8.057), (-0.5044, 0.6391, 8.057), (-0.5044, 0.7502, 8.057), (-0.5044, 0.7502, 126.2), (-0.5044, 0.6391, 126.2), (-0.6155, 0.7502, 8.057), (-0.6155, 0.7502, 126.2), (-0.6155, 0.6391, 8.057), (-0.6155, 0.6391, 126.2), (-0.3355, -0.1609, 135.3), (-0.3355, 0.1057, 135.3), (-0.3356, 0.1057, 142.6), (-0.3355, -0.1609, 142.6), (-0.6156, 0.1057, 142.6), (-0.6155, 0.1057, 135.3), (-0.6155, -0.1609, 135.3), (-0.6155, -0.1609, 142.6), (-0.6155, -0.1609, -1.033), (-0.6155, 0.1057, -1.033), (-0.3355, 0.1057, -1.033), (-0.3355, -0.1609, -1.033), (-0.6155, 0.1057, -8.306), (-0.6155, -0.1609, -8.306), (-0.3355, -0.1609, -8.306), (-0.3355, 0.1057, -8.306)], [], [(0, 1, 2, 3), (1, 7, 2), (1, 11, 7), (15, 16, 11, 1), (19, 27, 20, 1), (27, 37, 30), (27, 44, 37), (27, 52, 44), (27, 61, 52), (79, 71, 27), (71, 61, 27), (27, 58, 69), (27, 49, 58), (41, 50, 49, 27), (54, 48, 42), (48, 41, 42), (77, 78, 66, 42), (100, 103, 88, 42), (75, 84, 85, 42), (1, 0, 6), (108, 96, 75, 105), (96, 97, 84, 75), (93, 104, 92), (113, 114, 104, 93), (93, 112, 124, 125), (92, 116, 105), (92, 115, 116), (31, 20, 27, 30), (42, 85, 100), (27, 69, 79), (88, 89, 77, 42), (83, 93, 92, 75), (93, 125, 113), (75, 92, 105), (48, 55, 41), (79, 81, 71), (116, 128, 105), (31, 32, 20), (36, 42, 41, 27), (1, 14, 19), (42, 65, 75), (1, 20, 15), (83, 91, 93), (42, 36, 40, 47), (19, 26, 27), (42, 66, 54), (132, 112, 130, 134), (132, 124, 112), (130, 112, 122), (121, 117, 74, 109), (74, 99, 98), (74, 101, 99), (87, 102, 101, 74), (106, 94, 74), (74, 117, 106), (94, 107, 95), (107, 120, 119, 95), (64, 43, 76, 74), (43, 59, 70), (51, 60, 59, 43), (57, 56, 51, 24), (24, 73, 68), (24, 63, 73), (62, 63, 24), (24, 53, 62), (24, 38, 45), (24, 34, 38), (24, 29, 34), (28, 29, 24, 23), (10, 22, 23), (10, 21, 22), (10, 17, 21), (10, 12, 17), (10, 8, 12), (8, 10, 4, 5), (4, 10, 9), (127, 111, 95, 126), (82, 74, 94, 95), (18, 10, 23, 24), (106, 118, 94), (70, 80, 76, 43), (98, 110, 109, 74), (119, 126, 95), (86, 87, 74, 76), (62, 72, 63), (117, 129, 106), (23, 33, 28), (39, 35, 24, 43), (18, 13, 10), (24, 68, 57), (24, 45, 53), (95, 90, 82), (51, 67, 60), (24, 25, 18), (43, 46, 39), (43, 24, 51), (131, 111, 133, 135), (111, 127, 133), (123, 111, 131), (8, 5, 3, 2), (11, 17, 12, 7), (16, 21, 17, 11), (8, 2, 7, 12), (15, 22, 21, 16), (22, 15, 20, 23), (33, 32, 31, 28), (28, 31, 30, 29), (32, 33, 23, 20), (44, 52, 45, 38), (38, 34, 37, 44), (52, 61, 53, 45), (34, 29, 30, 37), (81, 72, 62, 71), (79, 63, 72, 81), (53, 61, 71, 62), (69, 73, 63, 79), (49, 57, 68, 58), (50, 56, 57, 49), (73, 69, 58, 68), (41, 51, 56, 50), (48, 60, 67, 55), (54, 59, 60, 48), (51, 41, 55, 67), (66, 70, 59, 54), (70, 66, 78, 80), (80, 78, 77, 76), (76, 77, 89, 86), (86, 89, 88, 87), (100, 85, 99, 101), (101, 102, 103, 100), (85, 84, 98, 99), (102, 87, 88, 103), (96, 108, 121, 109), (109, 110, 97, 96), (108, 105, 117, 121), (110, 98, 84, 97), (116, 115, 118, 106), (129, 128, 116, 106), (115, 92, 94, 118), (117, 105, 128, 129), (114, 120, 107, 104), (113, 119, 120, 114), (94, 92, 104, 107), (125, 126, 119, 113), (126, 125, 124, 127), (127, 124, 132, 133), (132, 134, 135, 133), (1, 6, 9, 10), (13, 14, 1, 10), (14, 13, 18, 19), (19, 18, 25, 26), (26, 25, 24, 27), (27, 24, 35, 36), (36, 35, 39, 40), (40, 39, 46, 47), (47, 46, 43, 42), (42, 43, 64, 65), (65, 64, 74, 75), (75, 74, 82, 83), (83, 82, 90, 91), (91, 90, 95, 93), (93, 95, 111, 112), (111, 123, 122, 112), (4, 0, 3, 5), (0, 4, 9, 6), (130, 131, 135, 134), (122, 123, 131, 130), (136, 137, 138, 139), (137, 143, 138), (137, 147, 143), (151, 152, 147, 137), (155, 163, 156, 137), (163, 173, 166), (163, 180, 173), (163, 188, 180), (163, 197, 188), (215, 207, 163), (207, 197, 163), (163, 194, 205), (163, 185, 194), (177, 186, 185, 163), (190, 184, 178), (184, 177, 178), (213, 214, 202, 178), (236, 239, 224, 178), (211, 220, 221, 178), (137, 136, 142), (244, 232, 211, 241), (232, 233, 220, 211), (229, 240, 228), (249, 250, 240, 229), (229, 248, 260, 261), (228, 252, 241), (228, 251, 252), (167, 156, 163, 166), (178, 221, 236), (163, 205, 215), (224, 225, 213, 178), (219, 229, 228, 211), (229, 261, 249), (211, 228, 241), (184, 191, 177), (215, 217, 207), (252, 264, 241), (167, 168, 156), (172, 178, 177, 163), (137, 150, 155), (178, 201, 211), (137, 156, 151), (219, 227, 229), (178, 172, 176, 183), (155, 162, 163), (178, 202, 190), (268, 248, 266, 270), (268, 260, 248), (266, 248, 258), (257, 253, 210, 245), (210, 235, 234), (210, 237, 235), (223, 238, 237, 210), (242, 230, 210), (210, 253, 242), (230, 243, 231), (243, 256, 255, 231), (200, 179, 212, 210), (179, 195, 206), (187, 196, 195, 179), (193, 192, 187, 160), (160, 209, 204), (160, 199, 209), (198, 199, 160), (160, 189, 198), (160, 174, 181), (160, 170, 174), (160, 165, 170), (164, 165, 160, 159), (146, 158, 159), (146, 157, 158), (146, 153, 157), (146, 148, 153), (146, 144, 148), (144, 146, 140, 141), (140, 146, 145), (263, 247, 231, 262), (218, 210, 230, 231), (154, 146, 159, 160), (242, 254, 230), (206, 216, 212, 179), (234, 246, 245, 210), (255, 262, 231), (222, 223, 210, 212), (198, 208, 199), (253, 265, 242), (159, 169, 164), (175, 171, 160, 179), (154, 149, 146), (160, 204, 193), (160, 181, 189), (231, 226, 218), (187, 203, 196), (160, 161, 154), (179, 182, 175), (179, 160, 187), (267, 247, 269, 271), (247, 263, 269), (259, 247, 267), (144, 141, 139, 138), (147, 153, 148, 143), (152, 157, 153, 147), (144, 138, 143, 148), (151, 158, 157, 152), (158, 151, 156, 159), (169, 168, 167, 164), (164, 167, 166, 165), (168, 169, 159, 156), (180, 188, 181, 174), (174, 170, 173, 180), (188, 197, 189, 181), (170, 165, 166, 173), (217, 208, 198, 207), (215, 199, 208, 217), (189, 197, 207, 198), (205, 209, 199, 215), (185, 193, 204, 194), (186, 192, 193, 185), (209, 205, 194, 204), (177, 187, 192, 186), (184, 196, 203, 191), (190, 195, 196, 184), (187, 177, 191, 203), (202, 206, 195, 190), (206, 202, 214, 216), (216, 214, 213, 212), (212, 213, 225, 222), (222, 225, 224, 223), (236, 221, 235, 237), (237, 238, 239, 236), (221, 220, 234, 235), (238, 223, 224, 239), (232, 244, 257, 245), (245, 246, 233, 232), (244, 241, 253, 257), (246, 234, 220, 233), (252, 251, 254, 242), (265, 264, 252, 242), (251, 228, 230, 254), (253, 241, 264, 265), (250, 256, 243, 240), (249, 255, 256, 250), (230, 228, 240, 243), (261, 262, 255, 249), (262, 261, 260, 263), (263, 260, 268, 269), (268, 270, 271, 269), (137, 142, 145, 146), (149, 150, 137, 146), (150, 149, 154, 155), (155, 154, 161, 162), (162, 161, 160, 163), (163, 160, 171, 172), (172, 171, 175, 176), (176, 175, 182, 183), (183, 182, 179, 178), (178, 179, 200, 201), (201, 200, 210, 211), (211, 210, 218, 219), (219, 218, 226, 227), (227, 226, 231, 229), (229, 231, 247, 248), (247, 259, 258, 248), (140, 136, 139, 141), (136, 140, 145, 142), (266, 267, 271, 270), (258, 259, 267, 266), (272, 273, 274), (274, 273, 275), (277, 272, 276), (272, 277, 273), (272, 276, 274), (274, 276, 278), (278, 279, 274), (274, 279, 275), (276, 277, 278), (278, 277, 279), (273, 277, 275), (275, 277, 279), (280, 281, 282, 283), (284, 285, 282, 283), (281, 286, 285, 282), (287, 286, 285, 284), (280, 287, 284, 283), (287, 286, 281, 280), (288, 289, 290, 291), (292, 293, 290, 291), (289, 294, 293, 290), (295, 294, 293, 292), (288, 295, 292, 291), (295, 294, 289, 288), (296, 297, 298, 299), (297, 300, 301, 298), (302, 300, 301, 303), (296, 302, 303, 299), (304, 305, 306, 307), (305, 308, 309, 306), (310, 308, 309, 311), (304, 310, 311, 307), (312, 313, 314, 315), (313, 314, 316, 317), (312, 313, 317, 318), (312, 315, 319, 318), (315, 314, 316, 319), (319, 316, 317, 318), (320, 321, 322, 323), (324, 325, 320, 321), (325, 326, 323, 320), (327, 326, 323, 322), (327, 326, 325, 324), (327, 322, 321, 324)])
me_cube_005.use_remesh_preserve_volume = False
me_cube_005.use_remesh_preserve_attributes = False
me_cube_005.use_mirror_vertex_groups = False
me_cube_005.update()
arm_armature_001 = bpy.data.armatures.new('Armature.001')  # bones are not reproduced

# ---- objects
ob_support = bpy.data.objects.new('Support', me_cube_006)
ob_plaque = bpy.data.objects.new('Plaque', arm_armature_001)
ob_cube_000 = bpy.data.objects.new('Cube.000', me_cube_005)
ob_lamp = bpy.data.objects.new('Lamp', light_lamp)
ob_camera = bpy.data.objects.new('Camera', cam_camera)

# ---- transforms, parenting, visibility, modifiers, constraints
ob_support.location = (0.3589, -0.4865, 0.7534)
ob_support.scale = (0.47, 0.395, 0.006)
ob_support.lineart.crease_threshold = 0.0
ob_plaque.location = (0.4322, 0.007271, 0.8327)
ob_plaque.rotation_euler = (1.571, 0.0, 0.0)
ob_plaque.lineart.crease_threshold = 0.0
ob_cube_000.parent = ob_plaque
ob_cube_000.matrix_parent_inverse = Matrix(((1.0, -1.091e-09, 8.796e-08, -0.3386), (-7.494e-10, -1.0, -1.722e-07, -0.226), (8.711e-08, 1.76e-07, -1.0, 0.3717), (0.0, 0.0, 0.0, 1.0)))
ob_cube_000.location = (0.3624, -0.277, 0.005684)
ob_cube_000.rotation_euler = (7.45e-09, 7.331e-09, -1.571)
ob_cube_000.scale = (0.45, 0.45, 0.0055)
ob_cube_000.lock_location = (True, True, True)
ob_cube_000.lock_rotation = (True, True, True)
ob_cube_000.lock_scale = (True, True, True)
ob_cube_000.lineart.crease_threshold = 0.0
ob_lamp.location = (4.076, 1.005, 5.904)
ob_lamp.rotation_euler = (0.6503, 0.05522, 1.866)
ob_lamp.lock_rotations_4d = False
ob_lamp.empty_display_type = 'ARROWS'
ob_lamp.color = (0.0, 0.0, 0.0, 0.0)
ob_lamp.lineart.crease_threshold = 0.0
ob_camera.location = (7.481, -6.508, 5.344)
ob_camera.rotation_euler = (1.109, 0.01082, 0.8149)
ob_camera.lock_rotations_4d = False
ob_camera.empty_display_type = 'ARROWS'
ob_camera.color = (0.0, 0.0, 0.0, 0.0)
ob_camera.display_type = 'WIRE'
ob_camera.lineart.crease_threshold = 0.0

# ---- collection membership
col_collection_1.objects.link(ob_support)
col_collection_1.objects.link(ob_plaque)
col_collection_1.objects.link(ob_cube_000)
col_collection_1.objects.link(ob_lamp)
col_collection_1.objects.link(ob_camera)

# ---- scene / render settings (as saved in the file)
scene.camera = ob_camera
scene.frame_start = 1; scene.frame_end = 250; scene.frame_set(1)
scene.render.engine = 'BLENDER_EEVEE_NEXT'
scene.render.image_settings.compression = 90
scene.render.resolution_percentage = 50
scene.render.dither_intensity = 0.0
scene.cycles.use_denoising = False
scene.cycles.samples = 10
scene.cycles.sampling_pattern = 'TABULATED_SOBOL'
scene.cycles.light_sampling_threshold = 0.0
scene.cycles.use_adaptive_sampling = False
scene.cycles.use_light_tree = False
scene.cycles.blur_glossy = 0.0
scene.cycles.volume_bounces = 1
scene.cycles.pixel_filter_type = 'GAUSSIAN'
scene.cycles.sample_clamp_indirect = 0.0
scene.view_settings.view_transform = 'Standard'
bpy.context.view_layer.update()
